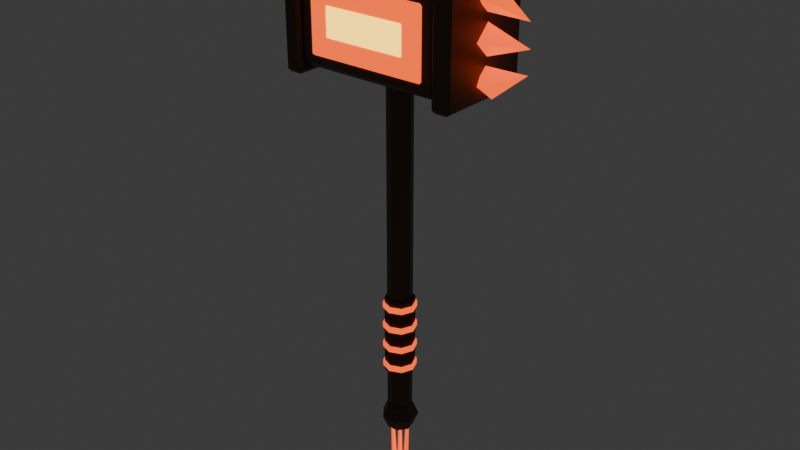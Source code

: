 # Source: chuy_6.blend  (saved by Blender 5.3.31; exported with 4.5.12 LTS)
import bpy
from mathutils import Matrix  # noqa: F401  (used for matrix-valued properties, if any)

bpy.ops.wm.read_factory_settings(use_empty=True)
scene = bpy.context.scene
scene.name = 'Scene'

# ---- collections
col_col_chuy_6 = bpy.data.collections.new('COL_chuy_6'); scene.collection.children.link(col_col_chuy_6)

# ---- materials (node trees are filled in below, after node groups)
mat_mat_gold_dk = bpy.data.materials.new('MAT_gold_dk')
mat_mat_leather = bpy.data.materials.new('MAT_leather')
mat_mat_flame = bpy.data.materials.new('MAT_flame')
mat_mat_flame_y = bpy.data.materials.new('MAT_flame_y')

# ---- material node trees
mat_mat_gold_dk.use_nodes = True; mat_mat_gold_dk.node_tree.nodes.clear()
_N = mat_mat_gold_dk.node_tree.nodes; _L = mat_mat_gold_dk.node_tree.links
n0 = _N.new('ShaderNodeBsdfPrincipled'); n0.name = 'Principled BSDF'; n0.location = (-200, 100)
n0.inputs[0].default_value = (0.1022, 0.0648, 0.02956, 1.0)
n0.inputs[1].default_value = 0.3
n0.inputs[10].default_value = 0.005
n1 = _N.new('ShaderNodeOutputMaterial'); n1.name = 'Material Output'; n1.location = (200, 100)
_L.new(n0.outputs[0], n1.inputs[0])
n1.is_active_output = True
mat_mat_leather.use_nodes = True; mat_mat_leather.node_tree.nodes.clear()
_N = mat_mat_leather.node_tree.nodes; _L = mat_mat_leather.node_tree.links
n0 = _N.new('ShaderNodeBsdfPrincipled'); n0.name = 'Principled BSDF'; n0.location = (-200, 100)
n0.inputs[0].default_value = (0.09084, 0.0319, 0.02315, 1.0)
n0.inputs[2].default_value = 0.8
n0.inputs[10].default_value = 0.005
n1 = _N.new('ShaderNodeOutputMaterial'); n1.name = 'Material Output'; n1.location = (200, 100)
_L.new(n0.outputs[0], n1.inputs[0])
n1.is_active_output = True
mat_mat_flame.use_nodes = True; mat_mat_flame.node_tree.nodes.clear()
_N = mat_mat_flame.node_tree.nodes; _L = mat_mat_flame.node_tree.links
n0 = _N.new('ShaderNodeBsdfPrincipled'); n0.name = 'Principled BSDF'; n0.location = (-200, 100)
n0.inputs[0].default_value = (1.0, 0.1022, 0.009721, 1.0)
n0.inputs[2].default_value = 0.3
n0.inputs[10].default_value = 0.005
n0.inputs[27].default_value = (1.0, 0.1022, 0.009721, 1.0)
n0.inputs[28].default_value = 1.6
n1 = _N.new('ShaderNodeOutputMaterial'); n1.name = 'Material Output'; n1.location = (200, 100)
_L.new(n0.outputs[0], n1.inputs[0])
n1.is_active_output = True
mat_mat_flame_y.use_nodes = True; mat_mat_flame_y.node_tree.nodes.clear()
_N = mat_mat_flame_y.node_tree.nodes; _L = mat_mat_flame_y.node_tree.links
n0 = _N.new('ShaderNodeBsdfPrincipled'); n0.name = 'Principled BSDF'; n0.location = (-200, 100)
n0.inputs[0].default_value = (1.0, 0.6105, 0.06125, 1.0)
n0.inputs[2].default_value = 0.2
n0.inputs[10].default_value = 0.005
n0.inputs[27].default_value = (1.0, 0.6105, 0.06125, 1.0)
n0.inputs[28].default_value = 3.0
n1 = _N.new('ShaderNodeOutputMaterial'); n1.name = 'Material Output'; n1.location = (200, 100)
_L.new(n0.outputs[0], n1.inputs[0])
n1.is_active_output = True

# ---- world
world_world = bpy.data.worlds.new('World'); scene.world = world_world
world_world.use_nodes = True; world_world.node_tree.nodes.clear()
_N = world_world.node_tree.nodes; _L = world_world.node_tree.links
n0 = _N.new('ShaderNodeOutputWorld'); n0.name = 'World Output'; n0.location = (200, 100)
n1 = _N.new('ShaderNodeBackground'); n1.name = 'Background'; n1.location = (-200, 100)
n1.inputs[0].default_value = (0.05088, 0.05088, 0.05088, 1.0)
_L.new(n1.outputs[0], n0.inputs[0])
n0.is_active_output = True
world_world.color = (0.05088, 0.05088, 0.05088)
world_world.sun_shadow_jitter_overblur = 0.0

# ---- meshes
me_sm_chuy_6_gold_dk = bpy.data.meshes.new('SM_chuy_6_gold_dk')
me_sm_chuy_6_gold_dk.from_pydata([(0.0, 0.03, -0.22), (0.0, 0.03, 0.66), (0.02121, 0.02121, -0.22), (0.02121, 0.02121, 0.66), (0.03, 0.0, -0.22), (0.03, 0.0, 0.66), (0.02121, -0.02121, -0.22), (0.02121, -0.02121, 0.66), (0.0, -0.03, -0.22), (0.0, -0.03, 0.66), (-0.02121, -0.02121, -0.22), (-0.02121, -0.02121, 0.66), (-0.03, 0.0, -0.22), (-0.03, 0.0, 0.66), (-0.02121, 0.02121, -0.22), (-0.02121, 0.02121, 0.66), (0.0, 0.0, -0.185), (0.0, 0.03182, -0.1982), (0.0, 0.045, -0.23), (0.0, 0.03182, -0.2618), (0.0, 0.0, -0.275), (0.02488, 0.01984, -0.1982), (0.03518, 0.02806, -0.23), (0.02488, 0.01984, -0.2618), (0.03102, -0.007081, -0.1982), (0.04387, -0.01001, -0.23), (0.03102, -0.007081, -0.2618), (0.01381, -0.02867, -0.1982), (0.01952, -0.04054, -0.23), (0.01381, -0.02867, -0.2618), (-0.01381, -0.02867, -0.1982), (-0.01952, -0.04054, -0.23), (-0.01381, -0.02867, -0.2618), (-0.03102, -0.007081, -0.1982), (-0.04387, -0.01001, -0.23), (-0.03102, -0.007081, -0.2618), (-0.02488, 0.01984, -0.1982), (-0.03518, 0.02806, -0.23), (-0.02488, 0.01984, -0.2618), (-0.168, -0.098, 0.65), (-0.168, -0.11, 0.662), (-0.18, -0.098, 0.662), (-0.168, -0.11, 0.858), (-0.168, -0.098, 0.87), (-0.18, -0.098, 0.858), (-0.168, 0.098, 0.65), (-0.18, 0.098, 0.662), (-0.168, 0.11, 0.662), (-0.168, 0.098, 0.87), (-0.168, 0.11, 0.858), (-0.18, 0.098, 0.858), (0.168, -0.098, 0.65), (0.18, -0.098, 0.662), (0.168, -0.11, 0.662), (0.168, -0.098, 0.87), (0.168, -0.11, 0.858), (0.18, -0.098, 0.858), (0.168, 0.098, 0.65), (0.168, 0.11, 0.662), (0.18, 0.098, 0.662), (0.168, 0.098, 0.87), (0.18, 0.098, 0.858), (0.168, 0.11, 0.858), (-0.2095, -0.112, 0.63), (-0.2095, -0.12, 0.638), (-0.2175, -0.112, 0.638), (-0.2095, -0.12, 0.882), (-0.2095, -0.112, 0.89), (-0.2175, -0.112, 0.882), (-0.2095, 0.112, 0.63), (-0.2175, 0.112, 0.638), (-0.2095, 0.12, 0.638), (-0.2095, 0.112, 0.89), (-0.2095, 0.12, 0.882), (-0.2175, 0.112, 0.882), (-0.1805, -0.112, 0.63), (-0.1725, -0.112, 0.638), (-0.1805, -0.12, 0.638), (-0.1805, -0.112, 0.89), (-0.1805, -0.12, 0.882), (-0.1725, -0.112, 0.882), (-0.1805, 0.112, 0.63), (-0.1805, 0.12, 0.638), (-0.1725, 0.112, 0.638), (-0.1805, 0.112, 0.89), (-0.1725, 0.112, 0.882), (-0.1805, 0.12, 0.882), (0.1805, -0.112, 0.63), (0.1805, -0.12, 0.638), (0.1725, -0.112, 0.638), (0.1805, -0.12, 0.882), (0.1805, -0.112, 0.89), (0.1725, -0.112, 0.882), (0.1805, 0.112, 0.63), (0.1725, 0.112, 0.638), (0.1805, 0.12, 0.638), (0.1805, 0.112, 0.89), (0.1805, 0.12, 0.882), (0.1725, 0.112, 0.882), (0.2095, -0.112, 0.63), (0.2175, -0.112, 0.638), (0.2095, -0.12, 0.638), (0.2095, -0.112, 0.89), (0.2095, -0.12, 0.882), (0.2175, -0.112, 0.882), (0.2095, 0.112, 0.63), (0.2095, 0.12, 0.638), (0.2175, 0.112, 0.638), (0.2095, 0.112, 0.89), (0.2175, 0.112, 0.882), (0.2095, 0.12, 0.882)], [], [(0, 1, 3, 2), (2, 3, 5, 4), (4, 5, 7, 6), (6, 7, 9, 8), (8, 9, 11, 10), (10, 11, 13, 12), (3, 1, 15, 13, 11, 9, 7, 5), (12, 13, 15, 14), (14, 15, 1, 0), (0, 2, 4, 6, 8, 10, 12, 14), (20, 19, 23), (18, 17, 21, 22), (19, 18, 22, 23), (17, 16, 21), (22, 21, 24, 25), (23, 22, 25, 26), (21, 16, 24), (20, 23, 26), (20, 26, 29), (25, 24, 27, 28), (26, 25, 28, 29), (24, 16, 27), (20, 29, 32), (28, 27, 30, 31), (29, 28, 31, 32), (27, 16, 30), (20, 32, 35), (31, 30, 33, 34), (32, 31, 34, 35), (30, 16, 33), (20, 35, 38), (34, 33, 36, 37), (35, 34, 37, 38), (33, 16, 36), (36, 16, 17), (20, 38, 19), (37, 36, 17, 18), (38, 37, 18, 19), (39, 40, 41), (42, 43, 44), (45, 46, 47), (48, 49, 50), (51, 52, 53), (54, 55, 56), (57, 58, 59), (60, 61, 62), (45, 39, 41, 46), (40, 42, 44, 41), (43, 48, 50, 44), (49, 47, 46, 50), (57, 45, 47, 58), (48, 60, 62, 49), (61, 59, 58, 62), (51, 57, 59, 52), (60, 54, 56, 61), (55, 53, 52, 56), (39, 51, 53, 40), (54, 43, 42, 55), (45, 57, 51, 39), (41, 44, 50, 46), (53, 55, 42, 40), (60, 48, 43, 54), (47, 49, 62, 58), (59, 61, 56, 52), (63, 64, 65), (66, 67, 68), (69, 70, 71), (72, 73, 74), (75, 76, 77), (78, 79, 80), (81, 82, 83), (84, 85, 86), (69, 63, 65, 70), (64, 66, 68, 65), (67, 72, 74, 68), (73, 71, 70, 74), (81, 69, 71, 82), (72, 84, 86, 73), (85, 83, 82, 86), (75, 81, 83, 76), (84, 78, 80, 85), (79, 77, 76, 80), (63, 75, 77, 64), (78, 67, 66, 79), (69, 81, 75, 63), (65, 68, 74, 70), (77, 79, 66, 64), (84, 72, 67, 78), (71, 73, 86, 82), (83, 85, 80, 76), (87, 88, 89), (90, 91, 92), (93, 94, 95), (96, 97, 98), (99, 100, 101), (102, 103, 104), (105, 106, 107), (108, 109, 110), (93, 87, 89, 94), (88, 90, 92, 89), (91, 96, 98, 92), (97, 95, 94, 98), (105, 93, 95, 106), (96, 108, 110, 97), (109, 107, 106, 110), (99, 105, 107, 100), (108, 102, 104, 109), (103, 101, 100, 104), (87, 99, 101, 88), (102, 91, 90, 103), (93, 105, 99, 87), (89, 92, 98, 94), (101, 103, 90, 88), (108, 96, 91, 102), (95, 97, 110, 106), (107, 109, 104, 100)])
me_sm_chuy_6_gold_dk.materials.append(mat_mat_gold_dk)
me_sm_chuy_6_gold_dk.update()
me_sm_chuy_6_leather = bpy.data.meshes.new('SM_chuy_6_leather')
me_sm_chuy_6_leather.from_pydata([(0.0, 0.036, -0.1), (0.0, 0.036, 0.1), (0.02546, 0.02546, -0.1), (0.02546, 0.02546, 0.1), (0.036, 0.0, -0.1), (0.036, 0.0, 0.1), (0.02546, -0.02546, -0.1), (0.02546, -0.02546, 0.1), (0.0, -0.036, -0.1), (0.0, -0.036, 0.1), (-0.02546, -0.02546, -0.1), (-0.02546, -0.02546, 0.1), (-0.036, 0.0, -0.1), (-0.036, 0.0, 0.1), (-0.02546, 0.02546, -0.1), (-0.02546, 0.02546, 0.1)], [], [(0, 1, 3, 2), (2, 3, 5, 4), (4, 5, 7, 6), (6, 7, 9, 8), (8, 9, 11, 10), (10, 11, 13, 12), (3, 1, 15, 13, 11, 9, 7, 5), (12, 13, 15, 14), (14, 15, 1, 0), (0, 2, 4, 6, 8, 10, 12, 14)])
me_sm_chuy_6_leather.materials.append(mat_mat_leather)
me_sm_chuy_6_leather.update()
me_sm_chuy_6_flame = bpy.data.meshes.new('SM_chuy_6_flame')
me_sm_chuy_6_flame.from_pydata([(0.0, 0.04, -0.087), (0.0, 0.04, -0.073), (0.02828, 0.02828, -0.087), (0.02828, 0.02828, -0.073), (0.04, 0.0, -0.087), (0.04, 0.0, -0.073), (0.02828, -0.02828, -0.087), (0.02828, -0.02828, -0.073), (0.0, -0.04, -0.087), (0.0, -0.04, -0.073), (-0.02828, -0.02828, -0.087), (-0.02828, -0.02828, -0.073), (-0.04, 0.0, -0.087), (-0.04, 0.0, -0.073), (-0.02828, 0.02828, -0.087), (-0.02828, 0.02828, -0.073), (0.0, 0.04, -0.03367), (0.0, 0.04, -0.01967), (0.02828, 0.02828, -0.03367), (0.02828, 0.02828, -0.01967), (0.04, 0.0, -0.03367), (0.04, 0.0, -0.01967), (0.02828, -0.02828, -0.03367), (0.02828, -0.02828, -0.01967), (0.0, -0.04, -0.03367), (0.0, -0.04, -0.01967), (-0.02828, -0.02828, -0.03367), (-0.02828, -0.02828, -0.01967), (-0.04, 0.0, -0.03367), (-0.04, 0.0, -0.01967), (-0.02828, 0.02828, -0.03367), (-0.02828, 0.02828, -0.01967), (0.0, 0.04, 0.01967), (0.0, 0.04, 0.03367), (0.02828, 0.02828, 0.01967), (0.02828, 0.02828, 0.03367), (0.04, 0.0, 0.01967), (0.04, 0.0, 0.03367), (0.02828, -0.02828, 0.01967), (0.02828, -0.02828, 0.03367), (0.0, -0.04, 0.01967), (0.0, -0.04, 0.03367), (-0.02828, -0.02828, 0.01967), (-0.02828, -0.02828, 0.03367), (-0.04, 0.0, 0.01967), (-0.04, 0.0, 0.03367), (-0.02828, 0.02828, 0.01967), (-0.02828, 0.02828, 0.03367), (0.0, 0.04, 0.073), (0.0, 0.04, 0.087), (0.02828, 0.02828, 0.073), (0.02828, 0.02828, 0.087), (0.04, 0.0, 0.073), (0.04, 0.0, 0.087), (0.02828, -0.02828, 0.073), (0.02828, -0.02828, 0.087), (0.0, -0.04, 0.073), (0.0, -0.04, 0.087), (-0.02828, -0.02828, 0.073), (-0.02828, -0.02828, 0.087), (-0.04, 0.0, 0.073), (-0.04, 0.0, 0.087), (-0.02828, 0.02828, 0.073), (-0.02828, 0.02828, 0.087), (-0.01707, 0.007, -0.3999), (-0.02293, 0.0042, -0.2601), (-0.01042, 0.002163, -0.3997), (-0.01894, 0.001298, -0.2599), (-0.01296, -0.005663, -0.3998), (-0.02046, -0.003398, -0.26), (-0.02118, -0.005663, -0.4001), (-0.0254, -0.003398, -0.2602), (-0.02372, 0.002163, -0.4002), (-0.02692, 0.001298, -0.2602), (0.0, 0.007, -0.4), (0.0, 0.0042, -0.26), (0.006657, 0.002163, -0.4), (0.003994, 0.001298, -0.26), (0.004114, -0.005663, -0.4), (0.002469, -0.003398, -0.26), (-0.004114, -0.005663, -0.4), (-0.002469, -0.003398, -0.26), (-0.006657, 0.002163, -0.4), (-0.003994, 0.001298, -0.26), (0.01707, 0.007, -0.3999), (0.02293, 0.0042, -0.2601), (0.02372, 0.002163, -0.4002), (0.02692, 0.001298, -0.2602), (0.02118, -0.005663, -0.4001), (0.0254, -0.003398, -0.2602), (0.01296, -0.005663, -0.3998), (0.02046, -0.003398, -0.26), (0.01042, 0.002163, -0.3997), (0.01894, 0.001298, -0.2599), (0.0, 0.0, -0.2396), (0.0, 0.01089, -0.2441), (0.0, 0.01089, -0.2659), (0.0, 0.0, -0.2704), (0.009431, 0.005445, -0.2441), (0.01334, 0.0077, -0.255), (0.009431, 0.005445, -0.2659), (0.009431, -0.005445, -0.2441), (0.01334, -0.0077, -0.255), (0.009431, -0.005445, -0.2659), (-2.328e-09, -0.01089, -0.2441), (-2.328e-09, -0.0154, -0.255), (-2.328e-09, -0.01089, -0.2659), (-0.009431, -0.005445, -0.2441), (-0.01334, -0.0077, -0.255), (-0.009431, -0.005445, -0.2659), (-0.009431, 0.005445, -0.2441), (-0.01334, 0.0077, -0.255), (-0.009431, 0.005445, -0.2659), (4.191e-09, 0.0154, -0.255), (-0.14, -0.105, 0.675), (-0.14, -0.115, 0.685), (-0.15, -0.105, 0.685), (-0.14, -0.115, 0.835), (-0.14, -0.105, 0.845), (-0.15, -0.105, 0.835), (-0.14, 0.095, 0.675), (-0.15, 0.095, 0.685), (-0.14, 0.105, 0.685), (-0.14, 0.095, 0.845), (-0.14, 0.105, 0.835), (-0.15, 0.095, 0.835), (0.14, -0.105, 0.675), (0.15, -0.105, 0.685), (0.14, -0.115, 0.685), (0.14, -0.105, 0.845), (0.14, -0.115, 0.835), (0.15, -0.105, 0.835), (0.14, 0.095, 0.675), (0.14, 0.105, 0.685), (0.15, 0.095, 0.685), (0.14, 0.095, 0.845), (0.15, 0.095, 0.835), (0.14, 0.105, 0.835), (-0.223, 0.035, 0.6729), (-0.211, 0.0, 0.7058), (-0.223, -0.035, 0.6729), (-0.235, 0.0, 0.64), (-0.317, 0.0, 0.7071), (-0.22, 0.035, 0.76), (-0.22, 0.0, 0.795), (-0.22, -0.035, 0.76), (-0.22, 0.0, 0.725), (-0.32, 0.0, 0.76), (-0.223, 0.035, 0.8471), (-0.235, 0.0, 0.88), (-0.223, -0.035, 0.8471), (-0.211, 0.0, 0.8142), (-0.317, 0.0, 0.8129), (0.223, 0.035, 0.6729), (0.235, 0.0, 0.64), (0.223, -0.035, 0.6729), (0.211, 0.0, 0.7058), (0.317, 0.0, 0.7071), (0.22, 0.035, 0.76), (0.22, 0.0, 0.725), (0.22, -0.035, 0.76), (0.22, 0.0, 0.795), (0.32, 0.0, 0.76), (0.223, 0.035, 0.8471), (0.211, 0.0, 0.8142), (0.223, -0.035, 0.8471), (0.235, 0.0, 0.88), (0.317, 0.0, 0.8129), (-0.1, 0.032, 0.87), (-0.068, 0.0, 0.87), (-0.1, -0.032, 0.87), (-0.132, 0.0, 0.87), (-0.1, 0.0, 0.97), (0.0, 0.032, 0.87), (0.032, 0.0, 0.87), (0.0, -0.032, 0.87), (-0.032, 0.0, 0.87), (0.0, 0.0, 0.97), (0.1, 0.032, 0.87), (0.132, 0.0, 0.87), (0.1, -0.032, 0.87), (0.068, 0.0, 0.87), (0.1, 0.0, 0.97)], [], [(0, 1, 3, 2), (2, 3, 5, 4), (4, 5, 7, 6), (6, 7, 9, 8), (8, 9, 11, 10), (10, 11, 13, 12), (3, 1, 15, 13, 11, 9, 7, 5), (12, 13, 15, 14), (14, 15, 1, 0), (0, 2, 4, 6, 8, 10, 12, 14), (16, 17, 19, 18), (18, 19, 21, 20), (20, 21, 23, 22), (22, 23, 25, 24), (24, 25, 27, 26), (26, 27, 29, 28), (19, 17, 31, 29, 27, 25, 23, 21), (28, 29, 31, 30), (30, 31, 17, 16), (16, 18, 20, 22, 24, 26, 28, 30), (32, 33, 35, 34), (34, 35, 37, 36), (36, 37, 39, 38), (38, 39, 41, 40), (40, 41, 43, 42), (42, 43, 45, 44), (35, 33, 47, 45, 43, 41, 39, 37), (44, 45, 47, 46), (46, 47, 33, 32), (32, 34, 36, 38, 40, 42, 44, 46), (48, 49, 51, 50), (50, 51, 53, 52), (52, 53, 55, 54), (54, 55, 57, 56), (56, 57, 59, 58), (58, 59, 61, 60), (51, 49, 63, 61, 59, 57, 55, 53), (60, 61, 63, 62), (62, 63, 49, 48), (48, 50, 52, 54, 56, 58, 60, 62), (64, 65, 67, 66), (66, 67, 69, 68), (68, 69, 71, 70), (67, 65, 73, 71, 69), (70, 71, 73, 72), (72, 73, 65, 64), (64, 66, 68, 70, 72), (74, 75, 77, 76), (76, 77, 79, 78), (78, 79, 81, 80), (77, 75, 83, 81, 79), (80, 81, 83, 82), (82, 83, 75, 74), (74, 76, 78, 80, 82), (84, 85, 87, 86), (86, 87, 89, 88), (88, 89, 91, 90), (87, 85, 93, 91, 89), (90, 91, 93, 92), (92, 93, 85, 84), (84, 86, 88, 90, 92), (97, 96, 100), (113, 95, 98, 99), (96, 113, 99, 100), (95, 94, 98), (99, 98, 101, 102), (100, 99, 102, 103), (98, 94, 101), (97, 100, 103), (97, 103, 106), (102, 101, 104, 105), (103, 102, 105, 106), (101, 94, 104), (97, 106, 109), (105, 104, 107, 108), (106, 105, 108, 109), (104, 94, 107), (97, 109, 112), (108, 107, 110, 111), (109, 108, 111, 112), (107, 94, 110), (97, 112, 96), (111, 110, 95, 113), (112, 111, 113, 96), (110, 94, 95), (114, 115, 116), (117, 118, 119), (120, 121, 122), (123, 124, 125), (126, 127, 128), (129, 130, 131), (132, 133, 134), (135, 136, 137), (120, 114, 116, 121), (115, 117, 119, 116), (118, 123, 125, 119), (124, 122, 121, 125), (132, 120, 122, 133), (123, 135, 137, 124), (136, 134, 133, 137), (126, 132, 134, 127), (135, 129, 131, 136), (130, 128, 127, 131), (114, 126, 128, 115), (129, 118, 117, 130), (120, 132, 126, 114), (116, 119, 125, 121), (128, 130, 117, 115), (135, 123, 118, 129), (122, 124, 137, 133), (134, 136, 131, 127), (138, 142, 139), (139, 142, 140), (138, 139, 140, 141), (140, 142, 141), (141, 142, 138), (143, 147, 144), (144, 147, 145), (143, 144, 145, 146), (145, 147, 146), (146, 147, 143), (148, 152, 149), (149, 152, 150), (148, 149, 150, 151), (150, 152, 151), (151, 152, 148), (153, 157, 154), (154, 157, 155), (153, 154, 155, 156), (155, 157, 156), (156, 157, 153), (158, 162, 159), (159, 162, 160), (158, 159, 160, 161), (160, 162, 161), (161, 162, 158), (163, 167, 164), (164, 167, 165), (163, 164, 165, 166), (165, 167, 166), (166, 167, 163), (168, 172, 169), (169, 172, 170), (168, 169, 170, 171), (170, 172, 171), (171, 172, 168), (173, 177, 174), (174, 177, 175), (173, 174, 175, 176), (175, 177, 176), (176, 177, 173), (178, 182, 179), (179, 182, 180), (178, 179, 180, 181), (180, 182, 181), (181, 182, 178)])
me_sm_chuy_6_flame.materials.append(mat_mat_flame)
me_sm_chuy_6_flame.update()
me_sm_chuy_6_flame_y = bpy.data.meshes.new('SM_chuy_6_flame_y')
me_sm_chuy_6_flame_y.from_pydata([(-0.097, -0.114, 0.725), (-0.097, -0.117, 0.728), (-0.1, -0.114, 0.728), (-0.097, -0.117, 0.792), (-0.097, -0.114, 0.795), (-0.1, -0.114, 0.792), (-0.097, -0.11, 0.725), (-0.1, -0.11, 0.728), (-0.097, -0.107, 0.728), (-0.097, -0.11, 0.795), (-0.097, -0.107, 0.792), (-0.1, -0.11, 0.792), (0.097, -0.114, 0.725), (0.1, -0.114, 0.728), (0.097, -0.117, 0.728), (0.097, -0.114, 0.795), (0.097, -0.117, 0.792), (0.1, -0.114, 0.792), (0.097, -0.11, 0.725), (0.097, -0.107, 0.728), (0.1, -0.11, 0.728), (0.097, -0.11, 0.795), (0.1, -0.11, 0.792), (0.097, -0.107, 0.792)], [], [(0, 1, 2), (3, 4, 5), (6, 7, 8), (9, 10, 11), (12, 13, 14), (15, 16, 17), (18, 19, 20), (21, 22, 23), (6, 0, 2, 7), (1, 3, 5, 2), (4, 9, 11, 5), (10, 8, 7, 11), (18, 6, 8, 19), (9, 21, 23, 10), (22, 20, 19, 23), (12, 18, 20, 13), (21, 15, 17, 22), (16, 14, 13, 17), (0, 12, 14, 1), (15, 4, 3, 16), (6, 18, 12, 0), (2, 5, 11, 7), (14, 16, 3, 1), (21, 9, 4, 15), (8, 10, 23, 19), (20, 22, 17, 13)])
me_sm_chuy_6_flame_y.materials.append(mat_mat_flame_y)
me_sm_chuy_6_flame_y.update()

# ---- objects
ob_sm_chuy_6 = bpy.data.objects.new('SM_chuy_6', None)
ob_sm_chuy_6_gold_dk = bpy.data.objects.new('SM_chuy_6_gold_dk', me_sm_chuy_6_gold_dk)
ob_sm_chuy_6_leather = bpy.data.objects.new('SM_chuy_6_leather', me_sm_chuy_6_leather)
ob_sm_chuy_6_flame = bpy.data.objects.new('SM_chuy_6_flame', me_sm_chuy_6_flame)
ob_sm_chuy_6_flame_y = bpy.data.objects.new('SM_chuy_6_flame_y', me_sm_chuy_6_flame_y)

# ---- transforms, parenting, visibility, modifiers, constraints
ob_sm_chuy_6.location = (0.0, 0.0, 0.0)
ob_sm_chuy_6.empty_display_type = 'ARROWS'
ob_sm_chuy_6.empty_display_size = 0.1
ob_sm_chuy_6_gold_dk.parent = ob_sm_chuy_6
ob_sm_chuy_6_gold_dk.location = (0.0, 0.0, 0.0)
ob_sm_chuy_6_leather.parent = ob_sm_chuy_6
ob_sm_chuy_6_leather.location = (0.0, 0.0, 0.0)
ob_sm_chuy_6_flame.parent = ob_sm_chuy_6
ob_sm_chuy_6_flame.location = (0.0, 0.0, 0.0)
ob_sm_chuy_6_flame_y.parent = ob_sm_chuy_6
ob_sm_chuy_6_flame_y.location = (0.0, 0.0, 0.0)

# ---- collection membership
col_col_chuy_6.objects.link(ob_sm_chuy_6)
col_col_chuy_6.objects.link(ob_sm_chuy_6_gold_dk)
col_col_chuy_6.objects.link(ob_sm_chuy_6_leather)
col_col_chuy_6.objects.link(ob_sm_chuy_6_flame)
col_col_chuy_6.objects.link(ob_sm_chuy_6_flame_y)

# ---- scene / render settings (as saved in the file)
scene.frame_start = 1; scene.frame_end = 250; scene.frame_set(1)
scene.render.engine = 'BLENDER_EEVEE_NEXT'
scene.render.bake_bias = 0.0
scene.render.bake_samples = 0
scene.render.compositor_device = 'GPU'
scene.eevee.use_volume_custom_range = False
scene.eevee.fast_gi_thickness_near = 0.1
scene.eevee.fast_gi_thickness_far = 0.0
scene.eevee.ray_tracing_options.screen_trace_thickness = 0.1
bpy.context.view_layer.update()

# ---- added for rendering (the .blend has no active camera): camera
cam_auto = bpy.data.cameras.new('AutoCamera')
cam_auto.lens = 50.0
cam_auto.sensor_width = 36.0
cam_auto.clip_end = 1000.0
ob_auto_camera = bpy.data.objects.new('AutoCamera', cam_auto)
scene.collection.objects.link(ob_auto_camera)
ob_auto_camera.location = (1.41674, -1.70009, 1.41828)
ob_auto_camera.rotation_euler = (1.09748, -7.21219e-08, 0.694738)
scene.camera = ob_auto_camera
bpy.context.view_layer.update()
